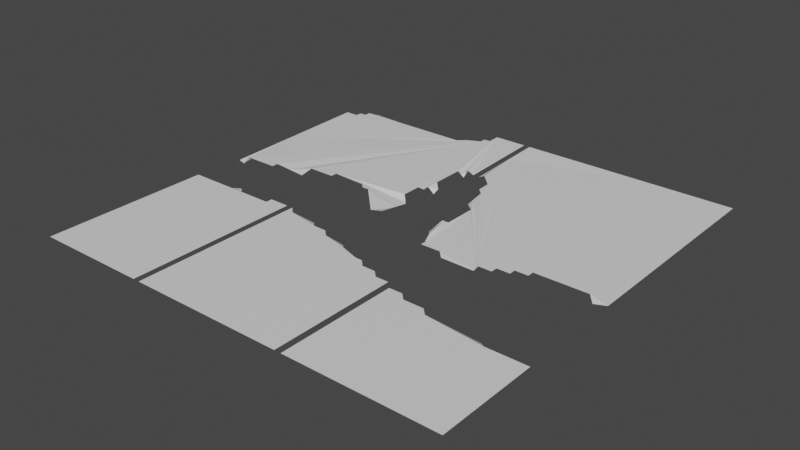 # Source: meshes2.blend  (saved by Blender 2.80.75; exported with 4.5.12 LTS)
import bpy
from mathutils import Matrix  # noqa: F401  (used for matrix-valued properties, if any)

bpy.ops.wm.read_factory_settings(use_empty=True)
scene = bpy.context.scene
scene.name = 'Scene'

# ---- materials (node trees are filled in below, after node groups)
mat_default_obj = bpy.data.materials.new('Default OBJ')
mat_default_obj.use_transparent_shadow = False

# ---- material node trees
mat_default_obj.use_nodes = True; mat_default_obj.node_tree.nodes.clear()
_N = mat_default_obj.node_tree.nodes; _L = mat_default_obj.node_tree.links
n0 = _N.new('ShaderNodeOutputMaterial'); n0.name = 'Material Output'; n0.location = (300, 300)
n1 = _N.new('ShaderNodeBsdfPrincipled'); n1.name = 'Principled BSDF'; n1.location = (10, 300)
n1.distribution = 'GGX'
n1.subsurface_method = 'BURLEY'
n1.inputs[3].default_value = 1.45
n1.inputs[27].default_value = (0.0, 0.0, 0.0, 1.0)
n1.inputs[28].default_value = 1.0
_L.new(n1.outputs[0], n0.inputs[0])
n0.is_active_output = True

# ---- world
world_world = bpy.data.worlds.new('World'); scene.world = world_world
world_world.use_nodes = True; world_world.node_tree.nodes.clear()
_N = world_world.node_tree.nodes; _L = world_world.node_tree.links
n0 = _N.new('ShaderNodeOutputWorld'); n0.name = 'World Output'; n0.location = (300, 300)
n1 = _N.new('ShaderNodeBackground'); n1.name = 'Background'; n1.location = (10, 300)
n1.inputs[0].default_value = (0.05088, 0.05088, 0.05088, 1.0)
_L.new(n1.outputs[0], n0.inputs[0])
n0.is_active_output = True
world_world.color = (0.05088, 0.05088, 0.05088)
world_world.use_sun_shadow = False
world_world.sun_shadow_jitter_overblur = 0.0

# ---- meshes
me_terrain1_001 = bpy.data.meshes.new('Terrain1.001')
me_terrain1_001.from_pydata([(-53.12, 10.0, 0.0), (-53.12, 9.35, 20.31), (-54.69, 10.0, 20.31), (-54.69, 8.841, 21.88), (-54.69, 9.33, 31.25), (-54.69, 8.687, 32.81), (-56.25, 10.0, 21.88), (-56.25, 10.0, 29.69), (-56.25, 10.0, 32.81), (-56.25, 9.905, 34.38), (-56.25, 8.795, 40.62), (-56.25, 10.0, 48.44), (-57.81, 10.0, 34.38), (-57.81, 10.0, 39.06), (-59.38, 9.33, 48.44), (-60.94, 10.0, 0.0), (-60.94, 10.0, 3.125), (-62.5, 9.973, 3.125), (-62.5, 10.0, 4.688), (-65.62, 9.313, 4.688), (-65.62, 10.0, 6.25), (-65.62, 10.0, 42.19), (-67.19, 8.887, 6.25), (-67.19, 10.0, 7.812), (-67.19, 9.991, 42.19), (-68.75, 10.0, 40.62), (-76.56, 10.0, 40.62), (-76.56, 10.0, 42.19), (-82.81, 10.0, 42.19), (-82.81, 9.409, 45.31), (-84.38, 10.0, 7.812), (-85.94, 8.854, 6.25), (-90.62, 10.0, 45.31), (-90.62, 10.0, 46.88), (-93.75, 9.425, 6.25), (-93.75, 10.0, 7.812), (-95.31, 10.0, 7.812), (-95.31, 10.0, 9.375), (-96.88, 10.0, 9.375), (-96.88, 10.0, 10.94), (-98.44, 10.0, 46.88), (-98.44, 8.993, 48.44), (-100.0, 10.0, 10.94), (-100.0, 9.39, 48.44), (-53.12, 9.892, 3.385), (-53.12, 9.783, 6.771), (-53.12, 9.675, 10.16), (-53.12, 9.567, 13.54), (-53.12, 9.458, 16.93), (-53.39, 9.458, 20.31), (-53.65, 9.567, 20.31), (-53.91, 9.675, 20.31), (-54.17, 9.783, 20.31), (-54.43, 9.892, 20.31), (-54.69, 9.807, 20.57), (-54.69, 9.614, 20.83), (-54.69, 9.42, 21.09), (-54.69, 9.227, 21.35), (-54.69, 9.034, 21.61), (-54.69, 9.223, 31.51), (-54.69, 9.116, 31.77), (-54.69, 9.008, 32.03), (-54.69, 8.901, 32.29), (-54.69, 8.794, 32.55), (-54.95, 9.034, 21.88), (-55.21, 9.227, 21.88), (-55.47, 9.42, 21.88), (-55.73, 9.614, 21.88), (-55.99, 9.807, 21.88), (-56.25, 10.0, 23.18), (-56.25, 10.0, 24.48), (-56.25, 10.0, 25.78), (-56.25, 10.0, 27.08), (-56.25, 10.0, 28.39), (-54.95, 9.441, 30.99), (-55.21, 9.553, 30.73), (-55.47, 9.665, 30.47), (-55.73, 9.777, 30.21), (-55.99, 9.888, 29.95), (-54.95, 8.906, 32.81), (-55.21, 9.125, 32.81), (-55.47, 9.344, 32.81), (-55.73, 9.562, 32.81), (-55.99, 9.781, 32.81), (-56.25, 9.984, 33.07), (-56.25, 9.968, 33.33), (-56.25, 9.952, 33.59), (-56.25, 9.937, 33.85), (-56.25, 9.921, 34.11), (-56.25, 8.996, 41.93), (-56.25, 9.197, 43.23), (-56.25, 9.398, 44.53), (-56.25, 9.598, 45.83), (-56.25, 9.799, 47.14), (-56.51, 9.921, 34.38), (-56.77, 9.937, 34.38), (-57.03, 9.952, 34.38), (-57.29, 9.968, 34.38), (-57.55, 9.984, 34.38), (-57.81, 10.0, 35.16), (-57.81, 10.0, 35.94), (-57.81, 10.0, 36.72), (-57.81, 10.0, 37.5), (-57.81, 10.0, 38.28), (-56.51, 8.996, 40.36), (-56.77, 9.197, 40.1), (-57.03, 9.398, 39.84), (-57.29, 9.598, 39.58), (-57.55, 9.799, 39.32), (-56.77, 9.888, 48.44), (-57.29, 9.777, 48.44), (-57.81, 9.665, 48.44), (-58.33, 9.553, 48.44), (-58.85, 9.441, 48.44), (-54.43, 10.0, 0.0), (-55.73, 10.0, 0.0), (-57.03, 10.0, 0.0), (-58.33, 10.0, 0.0), (-59.64, 10.0, 0.0), (-60.94, 10.0, 0.5208), (-60.94, 10.0, 1.042), (-60.94, 10.0, 1.562), (-60.94, 10.0, 2.083), (-60.94, 10.0, 2.604), (-61.2, 9.995, 3.125), (-61.46, 9.991, 3.125), (-61.72, 9.986, 3.125), (-61.98, 9.982, 3.125), (-62.24, 9.977, 3.125), (-62.5, 9.977, 3.385), (-62.5, 9.982, 3.646), (-62.5, 9.986, 3.906), (-62.5, 9.991, 4.167), (-62.5, 9.995, 4.427), (-63.02, 9.886, 4.688), (-63.54, 9.771, 4.688), (-64.06, 9.657, 4.688), (-64.58, 9.542, 4.688), (-65.1, 9.428, 4.688), (-65.62, 9.428, 4.948), (-65.62, 9.542, 5.208), (-65.62, 9.657, 5.469), (-65.62, 9.771, 5.729), (-65.62, 9.886, 5.99), (-60.42, 9.441, 47.4), (-61.46, 9.553, 46.35), (-62.5, 9.665, 45.31), (-63.54, 9.777, 44.27), (-64.58, 9.888, 43.23), (-65.89, 9.814, 6.25), (-66.15, 9.629, 6.25), (-66.41, 9.443, 6.25), (-66.67, 9.258, 6.25), (-66.93, 9.072, 6.25), (-67.19, 9.072, 6.51), (-67.19, 9.258, 6.771), (-67.19, 9.443, 7.031), (-67.19, 9.629, 7.292), (-67.19, 9.814, 7.552), (-65.89, 9.998, 42.19), (-66.15, 9.997, 42.19), (-66.41, 9.995, 42.19), (-66.67, 9.994, 42.19), (-66.93, 9.992, 42.19), (-67.45, 9.992, 41.93), (-67.71, 9.994, 41.67), (-67.97, 9.995, 41.41), (-68.23, 9.997, 41.15), (-68.49, 9.998, 40.89), (-70.05, 10.0, 40.62), (-71.35, 10.0, 40.62), (-72.66, 10.0, 40.62), (-73.96, 10.0, 40.62), (-75.26, 10.0, 40.62), (-76.56, 10.0, 40.89), (-76.56, 10.0, 41.15), (-76.56, 10.0, 41.41), (-76.56, 10.0, 41.67), (-76.56, 10.0, 41.93), (-77.6, 10.0, 42.19), (-78.65, 10.0, 42.19), (-79.69, 10.0, 42.19), (-80.73, 10.0, 42.19), (-81.77, 10.0, 42.19), (-82.81, 9.901, 42.71), (-82.81, 9.803, 43.23), (-82.81, 9.704, 43.75), (-82.81, 9.606, 44.27), (-82.81, 9.507, 44.79), (-70.05, 10.0, 7.812), (-72.92, 10.0, 7.812), (-75.78, 10.0, 7.812), (-78.65, 10.0, 7.812), (-81.51, 10.0, 7.812), (-84.64, 9.809, 7.552), (-84.9, 9.618, 7.292), (-85.16, 9.427, 7.031), (-85.42, 9.236, 6.771), (-85.68, 9.045, 6.51), (-84.11, 9.507, 45.31), (-85.42, 9.606, 45.31), (-86.72, 9.704, 45.31), (-88.02, 9.803, 45.31), (-89.32, 9.901, 45.31), (-90.62, 10.0, 45.57), (-90.62, 10.0, 45.83), (-90.62, 10.0, 46.09), (-90.62, 10.0, 46.35), (-90.62, 10.0, 46.61), (-87.24, 8.949, 6.25), (-88.54, 9.044, 6.25), (-89.84, 9.139, 6.25), (-91.15, 9.235, 6.25), (-92.45, 9.33, 6.25), (-93.75, 9.521, 6.51), (-93.75, 9.617, 6.771), (-93.75, 9.713, 7.031), (-93.75, 9.808, 7.292), (-93.75, 9.904, 7.552), (-94.01, 10.0, 7.812), (-94.27, 10.0, 7.812), (-94.53, 10.0, 7.812), (-94.79, 10.0, 7.812), (-95.05, 10.0, 7.812), (-95.31, 10.0, 8.073), (-95.31, 10.0, 8.333), (-95.31, 10.0, 8.594), (-95.31, 10.0, 8.854), (-95.31, 10.0, 9.115), (-95.57, 10.0, 9.375), (-95.83, 10.0, 9.375), (-96.09, 10.0, 9.375), (-96.35, 10.0, 9.375), (-96.61, 10.0, 9.375), (-96.88, 10.0, 9.635), (-96.88, 10.0, 9.896), (-96.88, 10.0, 10.16), (-96.88, 10.0, 10.42), (-96.88, 10.0, 10.68), (-91.93, 10.0, 46.88), (-93.23, 10.0, 46.88), (-94.53, 10.0, 46.88), (-95.83, 10.0, 46.88), (-97.14, 10.0, 46.88), (-98.44, 9.832, 47.14), (-98.44, 9.664, 47.4), (-98.44, 9.496, 47.66), (-98.44, 9.329, 47.92), (-98.44, 9.161, 48.18), (-97.4, 10.0, 10.94), (-97.92, 10.0, 10.94), (-98.44, 10.0, 10.94), (-98.96, 10.0, 10.94), (-99.48, 10.0, 10.94), (-100.0, 9.898, 17.19), (-100.0, 9.797, 23.44), (-100.0, 9.695, 29.69), (-100.0, 9.593, 35.94), (-100.0, 9.492, 42.19), (-98.7, 9.059, 48.44), (-98.96, 9.125, 48.44), (-99.22, 9.192, 48.44), (-99.48, 9.258, 48.44), (-99.74, 9.324, 48.44)], [], [(31, 209, 210, 211, 212, 213, 34, 214, 215, 216, 217, 218, 35, 219, 220, 221, 222, 223, 36, 224, 225, 226, 227, 228, 37, 229, 230, 231, 232, 233, 38, 234, 235, 236, 237, 238, 39, 249, 250, 251, 252, 253, 42, 254, 255, 256, 257, 258, 43, 263, 262, 261, 260, 259, 41, 248, 247, 246, 245, 244, 40, 243, 242, 241, 240, 239, 33, 208, 207, 206, 205, 204, 32, 203, 202, 201, 200, 199, 29, 188, 187, 186, 185, 184, 28, 183, 182, 181, 180, 179, 27, 178, 177, 176, 175, 174, 26, 173, 172, 171, 170, 169, 25, 168, 167, 166, 165, 164, 24, 163, 162, 161, 160, 159, 21, 148, 147, 146, 145, 144, 14, 113, 112, 111, 110, 109, 11, 93, 92, 91, 90, 89, 10, 104, 105, 106, 107, 108, 13, 103, 102, 101, 100, 99, 12, 98, 97, 96, 95, 94, 9, 88, 87, 86, 85, 84, 8, 83, 82, 81, 80, 79, 5, 63, 62, 61, 60, 59, 4, 74, 75, 76, 77, 78, 7, 73, 72, 71, 70, 69, 6, 68, 67, 66, 65, 64, 3, 58, 57, 56, 55, 54, 2, 53, 52, 51, 50, 49, 1, 48, 47, 46, 45, 44, 0, 114, 115, 116, 117, 118, 15, 119, 120, 121, 122, 123, 16, 124, 125, 126, 127, 128, 17, 129, 130, 131, 132, 133, 18, 134, 135, 136, 137, 138, 19, 139, 140, 141, 142, 143, 20, 149, 150, 151, 152, 153, 22, 154, 155, 156, 157, 158, 23, 189, 190, 191, 192, 193, 30, 194, 195, 196, 197, 198)])
_uv = me_terrain1_001.uv_layers.new(name='UVMap')
_uv.uv.foreach_set('vector', [0.0625, 0.8594, 0.0625, 0.8724, 0.0625, 0.8854, 0.0625, 0.8984, 0.0625, 0.9115, 0.0625, 0.9245, 0.0625, 0.9375, 0.0651, 0.9375, 0.06771, 0.9375, 0.07031, 0.9375, 0.07292, 0.9375, 0.07552, 0.9375, 0.07812, 0.9375, 0.07812, 0.9401, 0.07812, 0.9427, 0.07812, 0.9453, 0.07812, 0.9479, 0.07812, 0.9505, 0.07812, 0.9531, 0.08073, 0.9531, 0.08333, 0.9531, 0.08594, 0.9531, 0.08854, 0.9531, 0.09115, 0.9531, 0.09375, 0.9531, 0.09375, 0.9557, 0.09375, 0.9583, 0.09375, 0.9609, 0.09375, 0.9635, 0.09375, 0.9661, 0.09375, 0.9688, 0.09635, 0.9688, 0.09896, 0.9688, 0.1016, 0.9688, 0.1042, 0.9688, 0.1068, 0.9688, 0.1094, 0.9688, 0.1094, 0.974, 0.1094, 0.9792, 0.1094, 0.9844, 0.1094, 0.9896, 0.1094, 0.9948, 0.1094, 1.0, 0.1719, 1.0, 0.2344, 1.0, 0.2969, 1.0, 0.3594, 1.0, 0.4219, 1.0, 0.4844, 1.0, 0.4844, 0.9974, 0.4844, 0.9948, 0.4844, 0.9922, 0.4844, 0.9896, 0.4844, 0.987, 0.4844, 0.9844, 0.4818, 0.9844, 0.4792, 0.9844, 0.4766, 0.9844, 0.474, 0.9844, 0.4714, 0.9844, 0.4688, 0.9844, 0.4688, 0.9714, 0.4687, 0.9583, 0.4688, 0.9453, 0.4688, 0.9323, 0.4688, 0.9193, 0.4688, 0.9062, 0.4661, 0.9062, 0.4635, 0.9062, 0.4609, 0.9062, 0.4583, 0.9062, 0.4557, 0.9062, 0.4531, 0.9062, 0.4531, 0.8932, 0.4531, 0.8802, 0.4531, 0.8672, 0.4531, 0.8542, 0.4531, 0.8411, 0.4531, 0.8281, 0.4479, 0.8281, 0.4427, 0.8281, 0.4375, 0.8281, 0.4323, 0.8281, 0.4271, 0.8281, 0.4219, 0.8281, 0.4219, 0.8177, 0.4219, 0.8073, 0.4219, 0.7969, 0.4219, 0.7865, 0.4219, 0.776, 0.4219, 0.7656, 0.4193, 0.7656, 0.4167, 0.7656, 0.4141, 0.7656, 0.4115, 0.7656, 0.4089, 0.7656, 0.4062, 0.7656, 0.4062, 0.7526, 0.4062, 0.7396, 0.4063, 0.7266, 0.4063, 0.7135, 0.4062, 0.7005, 0.4062, 0.6875, 0.4089, 0.6849, 0.4115, 0.6823, 0.4141, 0.6797, 0.4167, 0.6771, 0.4193, 0.6745, 0.4219, 0.6719, 0.4219, 0.6693, 0.4219, 0.6667, 0.4219, 0.6641, 0.4219, 0.6615, 0.4219, 0.6589, 0.4219, 0.6562, 0.4323, 0.6458, 0.4427, 0.6354, 0.4531, 0.625, 0.4635, 0.6146, 0.474, 0.6042, 0.4844, 0.5938, 0.4844, 0.5885, 0.4844, 0.5833, 0.4844, 0.5781, 0.4844, 0.5729, 0.4844, 0.5677, 0.4844, 0.5625, 0.4714, 0.5625, 0.4583, 0.5625, 0.4453, 0.5625, 0.4323, 0.5625, 0.4193, 0.5625, 0.4062, 0.5625, 0.4036, 0.5651, 0.401, 0.5677, 0.3984, 0.5703, 0.3958, 0.5729, 0.3932, 0.5755, 0.3906, 0.5781, 0.3828, 0.5781, 0.375, 0.5781, 0.3672, 0.5781, 0.3594, 0.5781, 0.3516, 0.5781, 0.3438, 0.5781, 0.3438, 0.5755, 0.3437, 0.5729, 0.3437, 0.5703, 0.3437, 0.5677, 0.3437, 0.5651, 0.3438, 0.5625, 0.3411, 0.5625, 0.3385, 0.5625, 0.3359, 0.5625, 0.3333, 0.5625, 0.3307, 0.5625, 0.3281, 0.5625, 0.3281, 0.5599, 0.3281, 0.5573, 0.3281, 0.5547, 0.3281, 0.5521, 0.3281, 0.5495, 0.3281, 0.5469, 0.3255, 0.5469, 0.3229, 0.5469, 0.3203, 0.5469, 0.3177, 0.5469, 0.3151, 0.5469, 0.3125, 0.5469, 0.3099, 0.5495, 0.3073, 0.5521, 0.3047, 0.5547, 0.3021, 0.5573, 0.2995, 0.5599, 0.2969, 0.5625, 0.2839, 0.5625, 0.2708, 0.5625, 0.2578, 0.5625, 0.2448, 0.5625, 0.2318, 0.5625, 0.2188, 0.5625, 0.2188, 0.5599, 0.2188, 0.5573, 0.2188, 0.5547, 0.2188, 0.5521, 0.2188, 0.5495, 0.2188, 0.5469, 0.2161, 0.5469, 0.2135, 0.5469, 0.2109, 0.5469, 0.2083, 0.5469, 0.2057, 0.5469, 0.2031, 0.5469, 0.2031, 0.5443, 0.2031, 0.5417, 0.2031, 0.5391, 0.2031, 0.5365, 0.2031, 0.5339, 0.2031, 0.5312, 0.1693, 0.5312, 0.1354, 0.5312, 0.1016, 0.5312, 0.06771, 0.5312, 0.03385, 0.5312, 0.0, 0.5312, 0.0, 0.5443, 0.0, 0.5573, 0.0, 0.5703, 0.0, 0.5833, 0.0, 0.5964, 0.0, 0.6094, 0.005208, 0.6094, 0.01042, 0.6094, 0.01562, 0.6094, 0.02083, 0.6094, 0.02604, 0.6094, 0.03125, 0.6094, 0.03125, 0.612, 0.03125, 0.6146, 0.03125, 0.6172, 0.03125, 0.6198, 0.03125, 0.6224, 0.03125, 0.625, 0.03385, 0.625, 0.03646, 0.625, 0.03906, 0.625, 0.04167, 0.625, 0.04427, 0.625, 0.04688, 0.625, 0.04688, 0.6302, 0.04688, 0.6354, 0.04688, 0.6406, 0.04688, 0.6458, 0.04688, 0.651, 0.04688, 0.6562, 0.04948, 0.6562, 0.05208, 0.6563, 0.05469, 0.6563, 0.05729, 0.6562, 0.0599, 0.6562, 0.0625, 0.6562, 0.0625, 0.6589, 0.0625, 0.6615, 0.0625, 0.6641, 0.0625, 0.6667, 0.0625, 0.6693, 0.0625, 0.6719, 0.0651, 0.6719, 0.06771, 0.6719, 0.07031, 0.6719, 0.07292, 0.6719, 0.07552, 0.6719, 0.07812, 0.6719, 0.07812, 0.7005, 0.07812, 0.7292, 0.07812, 0.7578, 0.07812, 0.7865, 0.07812, 0.8151, 0.07812, 0.8438, 0.07552, 0.8464, 0.07292, 0.849, 0.07031, 0.8516, 0.06771, 0.8542, 0.0651, 0.8568])
me_terrain1_001.materials.append(mat_default_obj)
me_terrain1_001.use_remesh_preserve_volume = False
me_terrain1_001.use_remesh_preserve_attributes = False
me_terrain1_001.use_mirror_vertex_groups = False
me_terrain1_001.update()
me_terrain1_003 = bpy.data.meshes.new('Terrain1.003')
me_terrain1_003.from_pydata([(-73.44, 10.0, 59.38), (-73.44, 10.0, 100.0), (-78.12, 10.0, 59.38), (-78.12, 10.0, 60.94), (-85.94, 10.0, 60.94), (-87.5, 9.703, 59.38), (-89.06, 9.403, 59.38), (-89.06, 10.0, 60.94), (-100.0, 10.0, 60.94), (-100.0, 10.0, 100.0)], [], [(5, 6, 7, 8, 9, 1, 0, 2, 3, 4)])
_uv = me_terrain1_003.uv_layers.new(name='UVMap')
_uv.uv.foreach_set('vector', [0.5938, 0.875, 0.5938, 0.8906, 0.6094, 0.8906, 0.6094, 1.0, 1.0, 1.0, 1.0, 0.7344, 0.5938, 0.7344, 0.5938, 0.7812, 0.6094, 0.7812, 0.6094, 0.8594])
me_terrain1_003.materials.append(mat_default_obj)
me_terrain1_003.use_remesh_preserve_volume = False
me_terrain1_003.use_remesh_preserve_attributes = False
me_terrain1_003.use_mirror_vertex_groups = False
me_terrain1_003.update()
me_terrain1_004 = bpy.data.meshes.new('Terrain1.004')
me_terrain1_004.from_pydata([(0.0, 10.0, 0.0), (0.0, 10.0, 51.56), (-3.125, 9.24, 51.56), (-4.688, 10.0, 50.0), (-17.19, 10.0, 50.0), (-17.19, 9.998, 51.56), (-20.31, 10.0, 51.56), (-20.31, 10.0, 53.12), (-23.44, 10.0, 53.12), (-23.44, 10.0, 54.69), (-26.56, 10.0, 54.69), (-26.56, 9.705, 56.25), (-34.38, 9.784, 56.25), (-35.94, 10.0, 54.69), (-40.62, 10.0, 53.12), (-40.62, 10.0, 54.69), (-42.19, 10.0, 35.94), (-42.19, 10.0, 37.5), (-42.19, 10.0, 43.75), (-42.19, 10.0, 50.0), (-42.19, 8.839, 51.56), (-43.75, 8.678, 37.5), (-43.75, 10.0, 43.75), (-43.75, 9.158, 48.44), (-45.31, 10.0, 28.12), (-45.31, 9.13, 32.81), (-46.88, 10.0, 23.44), (-46.88, 9.927, 26.56), (-50.0, 10.0, 20.31), (-51.56, 10.0, 0.0), (-51.56, 9.322, 20.31), (0.0, 10.0, 7.366), (0.0, 10.0, 14.73), (0.0, 10.0, 22.1), (0.0, 10.0, 29.46), (0.0, 10.0, 36.83), (0.0, 10.0, 44.2), (-0.4464, 9.891, 51.56), (-0.8929, 9.783, 51.56), (-1.339, 9.674, 51.56), (-1.786, 9.566, 51.56), (-2.232, 9.457, 51.56), (-2.679, 9.349, 51.56), (-3.348, 9.349, 51.34), (-3.571, 9.457, 51.12), (-3.795, 9.566, 50.89), (-4.018, 9.674, 50.67), (-4.241, 9.783, 50.45), (-4.464, 9.891, 50.22), (-6.473, 10.0, 50.0), (-8.259, 10.0, 50.0), (-10.04, 10.0, 50.0), (-11.83, 10.0, 50.0), (-13.62, 10.0, 50.0), (-15.4, 10.0, 50.0), (-17.19, 10.0, 50.22), (-17.19, 9.999, 50.45), (-17.19, 9.999, 50.67), (-17.19, 9.999, 50.89), (-17.19, 9.999, 51.12), (-17.19, 9.998, 51.34), (-17.63, 9.998, 51.56), (-18.08, 9.999, 51.56), (-18.53, 9.999, 51.56), (-18.97, 9.999, 51.56), (-19.42, 9.999, 51.56), (-19.87, 10.0, 51.56), (-20.31, 10.0, 51.79), (-20.31, 10.0, 52.01), (-20.31, 10.0, 52.23), (-20.31, 10.0, 52.46), (-20.31, 10.0, 52.68), (-20.31, 10.0, 52.9), (-20.76, 10.0, 53.12), (-21.21, 10.0, 53.12), (-21.65, 10.0, 53.12), (-22.1, 10.0, 53.12), (-22.54, 10.0, 53.12), (-22.99, 10.0, 53.12), (-23.44, 10.0, 53.35), (-23.44, 10.0, 53.57), (-23.44, 10.0, 53.79), (-23.44, 10.0, 54.02), (-23.44, 10.0, 54.24), (-23.44, 10.0, 54.46), (-23.88, 10.0, 54.69), (-24.33, 10.0, 54.69), (-24.78, 10.0, 54.69), (-25.22, 10.0, 54.69), (-25.67, 10.0, 54.69), (-26.12, 10.0, 54.69), (-26.56, 9.958, 54.91), (-26.56, 9.916, 55.13), (-26.56, 9.874, 55.36), (-26.56, 9.832, 55.58), (-26.56, 9.789, 55.8), (-26.56, 9.747, 56.03), (-27.68, 9.716, 56.25), (-28.79, 9.728, 56.25), (-29.91, 9.739, 56.25), (-31.03, 9.75, 56.25), (-32.14, 9.761, 56.25), (-33.26, 9.773, 56.25), (-34.6, 9.815, 56.03), (-34.82, 9.846, 55.8), (-35.04, 9.877, 55.58), (-35.27, 9.907, 55.36), (-35.49, 9.938, 55.13), (-35.71, 9.969, 54.91), (-40.62, 10.0, 53.35), (-40.62, 10.0, 53.57), (-40.62, 10.0, 53.79), (-40.62, 10.0, 54.02), (-40.62, 10.0, 54.24), (-40.62, 10.0, 54.46), (-36.61, 10.0, 54.69), (-37.28, 10.0, 54.69), (-37.95, 10.0, 54.69), (-38.62, 10.0, 54.69), (-39.29, 10.0, 54.69), (-39.96, 10.0, 54.69), (-42.19, 10.0, 36.16), (-42.19, 10.0, 36.38), (-42.19, 10.0, 36.61), (-42.19, 10.0, 36.83), (-42.19, 10.0, 37.05), (-42.19, 10.0, 37.28), (-43.53, 8.867, 38.39), (-43.3, 9.056, 39.29), (-43.08, 9.245, 40.18), (-42.86, 9.433, 41.07), (-42.63, 9.622, 41.96), (-42.41, 9.811, 42.86), (-42.19, 9.834, 50.22), (-42.19, 9.668, 50.45), (-42.19, 9.502, 50.67), (-42.19, 9.337, 50.89), (-42.19, 9.171, 51.12), (-42.19, 9.005, 51.34), (-40.85, 9.834, 52.9), (-41.07, 9.668, 52.68), (-41.29, 9.502, 52.46), (-41.52, 9.337, 52.23), (-41.74, 9.171, 52.01), (-41.96, 9.005, 51.79), (-42.41, 9.811, 37.5), (-42.63, 9.622, 37.5), (-42.86, 9.433, 37.5), (-43.08, 9.245, 37.5), (-43.3, 9.056, 37.5), (-43.53, 8.867, 37.5), (-42.41, 10.0, 43.75), (-42.63, 10.0, 43.75), (-42.86, 10.0, 43.75), (-43.08, 10.0, 43.75), (-43.3, 10.0, 43.75), (-43.53, 10.0, 43.75), (-43.75, 9.88, 44.42), (-43.75, 9.759, 45.09), (-43.75, 9.639, 45.76), (-43.75, 9.519, 46.43), (-43.75, 9.398, 47.1), (-43.75, 9.278, 47.77), (-42.41, 9.88, 49.78), (-42.63, 9.759, 49.55), (-42.86, 9.639, 49.33), (-43.08, 9.519, 49.11), (-43.3, 9.398, 48.88), (-43.53, 9.278, 48.66), (-45.31, 9.876, 28.79), (-45.31, 9.751, 29.46), (-45.31, 9.627, 30.13), (-45.31, 9.503, 30.8), (-45.31, 9.379, 31.47), (-45.31, 9.254, 32.14), (-42.63, 9.876, 35.49), (-43.08, 9.751, 35.04), (-43.53, 9.627, 34.6), (-43.97, 9.503, 34.15), (-44.42, 9.379, 33.71), (-44.87, 9.254, 33.26), (-46.88, 9.99, 23.88), (-46.88, 9.979, 24.33), (-46.88, 9.969, 24.78), (-46.88, 9.958, 25.22), (-46.88, 9.948, 25.67), (-46.88, 9.937, 26.12), (-45.54, 9.99, 27.9), (-45.76, 9.979, 27.68), (-45.98, 9.969, 27.46), (-46.21, 9.958, 27.23), (-46.43, 9.948, 27.01), (-46.65, 9.937, 26.79), (-47.32, 10.0, 22.99), (-47.77, 10.0, 22.54), (-48.21, 10.0, 22.1), (-48.66, 10.0, 21.65), (-49.11, 10.0, 21.21), (-49.55, 10.0, 20.76), (-7.366, 10.0, 0.0), (-14.73, 10.0, 0.0), (-22.1, 10.0, 0.0), (-29.46, 10.0, 0.0), (-36.83, 10.0, 0.0), (-44.2, 10.0, 0.0), (-51.56, 9.903, 2.902), (-51.56, 9.806, 5.804), (-51.56, 9.71, 8.705), (-51.56, 9.613, 11.61), (-51.56, 9.516, 14.51), (-51.56, 9.419, 17.41), (-50.22, 9.903, 20.31), (-50.45, 9.806, 20.31), (-50.67, 9.71, 20.31), (-50.89, 9.613, 20.31), (-51.12, 9.516, 20.31), (-51.34, 9.419, 20.31)], [], [(3, 48, 47, 46, 45, 44, 43, 2, 42, 41, 40, 39, 38, 37, 1, 36, 35, 34, 33, 32, 31, 0, 199, 200, 201, 202, 203, 204, 29, 205, 206, 207, 208, 209, 210, 30, 216, 215, 214, 213, 212, 211, 28, 198, 197, 196, 195, 194, 193, 26, 181, 182, 183, 184, 185, 186, 27, 192, 191, 190, 189, 188, 187, 24, 169, 170, 171, 172, 173, 174, 25, 180, 179, 178, 177, 176, 175, 16, 121, 122, 123, 124, 125, 126, 17, 145, 146, 147, 148, 149, 150, 21, 127, 128, 129, 130, 131, 132, 18, 151, 152, 153, 154, 155, 156, 22, 157, 158, 159, 160, 161, 162, 23, 168, 167, 166, 165, 164, 163, 19, 133, 134, 135, 136, 137, 138, 20, 144, 143, 142, 141, 140, 139, 14, 109, 110, 111, 112, 113, 114, 15, 120, 119, 118, 117, 116, 115, 13, 108, 107, 106, 105, 104, 103, 12, 102, 101, 100, 99, 98, 97, 11, 96, 95, 94, 93, 92, 91, 10, 90, 89, 88, 87, 86, 85, 9, 84, 83, 82, 81, 80, 79, 8, 78, 77, 76, 75, 74, 73, 7, 72, 71, 70, 69, 68, 67, 6, 66, 65, 64, 63, 62, 61, 5, 60, 59, 58, 57, 56, 55, 4, 54, 53, 52, 51, 50, 49)])
_uv = me_terrain1_004.uv_layers.new(name='UVMap')
_uv.uv.foreach_set('vector', [0.5, 0.04688, 0.5022, 0.04464, 0.5045, 0.04241, 0.5067, 0.04018, 0.5089, 0.03795, 0.5112, 0.03571, 0.5134, 0.03348, 0.5156, 0.03125, 0.5156, 0.02679, 0.5156, 0.02232, 0.5156, 0.01786, 0.5156, 0.01339, 0.5156, 0.008929, 0.5156, 0.004464, 0.5156, 0.0, 0.442, 0.0, 0.3683, 0.0, 0.2946, 0.0, 0.221, 0.0, 0.1473, 0.0, 0.07366, 0.0, 0.0, 0.0, 0.0, 0.07366, 0.0, 0.1473, 0.0, 0.221, 0.0, 0.2946, 0.0, 0.3683, 0.0, 0.442, 0.0, 0.5156, 0.02902, 0.5156, 0.05804, 0.5156, 0.08705, 0.5156, 0.1161, 0.5156, 0.1451, 0.5156, 0.1741, 0.5156, 0.2031, 0.5156, 0.2031, 0.5134, 0.2031, 0.5112, 0.2031, 0.5089, 0.2031, 0.5067, 0.2031, 0.5045, 0.2031, 0.5022, 0.2031, 0.5, 0.2076, 0.4955, 0.2121, 0.4911, 0.2165, 0.4866, 0.221, 0.4821, 0.2254, 0.4777, 0.2299, 0.4732, 0.2344, 0.4688, 0.2388, 0.4688, 0.2433, 0.4688, 0.2478, 0.4688, 0.2522, 0.4688, 0.2567, 0.4688, 0.2612, 0.4688, 0.2656, 0.4688, 0.2679, 0.4665, 0.2701, 0.4643, 0.2723, 0.4621, 0.2746, 0.4598, 0.2768, 0.4576, 0.279, 0.4554, 0.2812, 0.4531, 0.2879, 0.4531, 0.2946, 0.4531, 0.3013, 0.4531, 0.308, 0.4531, 0.3147, 0.4531, 0.3214, 0.4531, 0.3281, 0.4531, 0.3326, 0.4487, 0.3371, 0.4442, 0.3415, 0.4397, 0.346, 0.4353, 0.3504, 0.4308, 0.3549, 0.4263, 0.3594, 0.4219, 0.3616, 0.4219, 0.3638, 0.4219, 0.3661, 0.4219, 0.3683, 0.4219, 0.3705, 0.4219, 0.3728, 0.4219, 0.375, 0.4219, 0.375, 0.4241, 0.375, 0.4263, 0.375, 0.4286, 0.375, 0.4308, 0.375, 0.433, 0.375, 0.4353, 0.375, 0.4375, 0.3839, 0.4353, 0.3929, 0.433, 0.4018, 0.4308, 0.4107, 0.4286, 0.4196, 0.4263, 0.4286, 0.4241, 0.4375, 0.4219, 0.4375, 0.4241, 0.4375, 0.4263, 0.4375, 0.4286, 0.4375, 0.4308, 0.4375, 0.433, 0.4375, 0.4353, 0.4375, 0.4375, 0.4442, 0.4375, 0.4509, 0.4375, 0.4576, 0.4375, 0.4643, 0.4375, 0.471, 0.4375, 0.4777, 0.4375, 0.4844, 0.4375, 0.4866, 0.4353, 0.4888, 0.433, 0.4911, 0.4308, 0.4933, 0.4286, 0.4955, 0.4263, 0.4978, 0.4241, 0.5, 0.4219, 0.5022, 0.4219, 0.5045, 0.4219, 0.5067, 0.4219, 0.5089, 0.4219, 0.5112, 0.4219, 0.5134, 0.4219, 0.5156, 0.4219, 0.5179, 0.4196, 0.5201, 0.4174, 0.5223, 0.4152, 0.5246, 0.4129, 0.5268, 0.4107, 0.529, 0.4085, 0.5312, 0.4062, 0.5335, 0.4062, 0.5357, 0.4062, 0.5379, 0.4063, 0.5402, 0.4063, 0.5424, 0.4062, 0.5446, 0.4062, 0.5469, 0.4062, 0.5469, 0.3996, 0.5469, 0.3929, 0.5469, 0.3862, 0.5469, 0.3795, 0.5469, 0.3728, 0.5469, 0.3661, 0.5469, 0.3594, 0.5491, 0.3571, 0.5513, 0.3549, 0.5536, 0.3527, 0.5558, 0.3504, 0.558, 0.3482, 0.5603, 0.346, 0.5625, 0.3438, 0.5625, 0.3326, 0.5625, 0.3214, 0.5625, 0.3103, 0.5625, 0.2991, 0.5625, 0.2879, 0.5625, 0.2768, 0.5625, 0.2656, 0.5603, 0.2656, 0.558, 0.2656, 0.5558, 0.2656, 0.5536, 0.2656, 0.5513, 0.2656, 0.5491, 0.2656, 0.5469, 0.2656, 0.5469, 0.2612, 0.5469, 0.2567, 0.5469, 0.2522, 0.5469, 0.2478, 0.5469, 0.2433, 0.5469, 0.2388, 0.5469, 0.2344, 0.5446, 0.2344, 0.5424, 0.2344, 0.5402, 0.2344, 0.5379, 0.2344, 0.5357, 0.2344, 0.5335, 0.2344, 0.5312, 0.2344, 0.5312, 0.2299, 0.5312, 0.2254, 0.5312, 0.221, 0.5312, 0.2165, 0.5312, 0.2121, 0.5312, 0.2076, 0.5312, 0.2031, 0.529, 0.2031, 0.5268, 0.2031, 0.5246, 0.2031, 0.5223, 0.2031, 0.5201, 0.2031, 0.5179, 0.2031, 0.5156, 0.2031, 0.5156, 0.1987, 0.5156, 0.1942, 0.5156, 0.1897, 0.5156, 0.1853, 0.5156, 0.1808, 0.5156, 0.1763, 0.5156, 0.1719, 0.5134, 0.1719, 0.5112, 0.1719, 0.5089, 0.1719, 0.5067, 0.1719, 0.5045, 0.1719, 0.5022, 0.1719, 0.5, 0.1719, 0.5, 0.154, 0.5, 0.1362, 0.5, 0.1183, 0.5, 0.1004, 0.5, 0.08259, 0.5, 0.06473])
me_terrain1_004.materials.append(mat_default_obj)
me_terrain1_004.use_remesh_preserve_volume = False
me_terrain1_004.use_remesh_preserve_attributes = False
me_terrain1_004.use_mirror_vertex_groups = False
me_terrain1_004.update()
me_terrain1_005 = bpy.data.meshes.new('Terrain1.005')
me_terrain1_005.from_pydata([(0.0, 10.0, 76.56), (0.0, 10.0, 100.0), (-9.375, 10.0, 76.56), (-10.94, 9.176, 75.0), (-23.44, 10.0, 75.0), (-25.0, 9.995, 73.44), (-29.69, 10.0, 73.44), (-31.25, 10.0, 71.88), (-34.38, 10.0, 71.88), (-34.38, 10.0, 100.0)], [], [(3, 4, 5, 6, 7, 8, 9, 1, 0, 2)])
_uv = me_terrain1_005.uv_layers.new(name='UVMap')
_uv.uv.foreach_set('vector', [0.75, 0.1094, 0.75, 0.2344, 0.7344, 0.25, 0.7344, 0.2969, 0.7188, 0.3125, 0.7188, 0.3438, 1.0, 0.3438, 1.0, 0.0, 0.7656, 0.0, 0.7656, 0.09375])
me_terrain1_005.materials.append(mat_default_obj)
me_terrain1_005.use_remesh_preserve_volume = False
me_terrain1_005.use_remesh_preserve_attributes = False
me_terrain1_005.use_mirror_vertex_groups = False
me_terrain1_005.update()
me_terrain1_006 = bpy.data.meshes.new('Terrain1.006')
me_terrain1_006.from_pydata([(-35.94, 10.0, 70.31), (-35.94, 10.0, 100.0), (-39.06, 10.0, 70.31), (-40.62, 9.945, 68.75), (-43.75, 10.0, 68.75), (-45.31, 10.0, 67.19), (-46.88, 10.0, 67.19), (-48.44, 8.682, 65.62), (-51.56, 10.0, 65.62), (-53.12, 9.396, 64.06), (-57.81, 10.0, 64.06), (-59.38, 9.941, 62.5), (-62.5, 10.0, 62.5), (-64.06, 9.52, 60.94), (-70.31, 10.0, 60.94), (-71.88, 10.0, 59.38), (-71.88, 10.0, 100.0)], [], [(7, 8, 9, 10, 11, 12, 13, 14, 15, 16, 1, 0, 2, 3, 4, 5, 6)])
_uv = me_terrain1_006.uv_layers.new(name='UVMap')
_uv.uv.foreach_set('vector', [0.6562, 0.4844, 0.6562, 0.5156, 0.6406, 0.5312, 0.6406, 0.5781, 0.625, 0.5938, 0.625, 0.625, 0.6094, 0.6406, 0.6094, 0.7031, 0.5938, 0.7188, 1.0, 0.7188, 1.0, 0.3594, 0.7031, 0.3594, 0.7031, 0.3906, 0.6875, 0.4062, 0.6875, 0.4375, 0.6719, 0.4531, 0.6719, 0.4688])
me_terrain1_006.materials.append(mat_default_obj)
me_terrain1_006.use_remesh_preserve_volume = False
me_terrain1_006.use_remesh_preserve_attributes = False
me_terrain1_006.use_mirror_vertex_groups = False
me_terrain1_006.update()

# ---- objects
ob_terrain1_001 = bpy.data.objects.new('Terrain1.001', me_terrain1_001)
ob_terrain1_003 = bpy.data.objects.new('Terrain1.003', me_terrain1_003)
ob_terrain1_000 = bpy.data.objects.new('Terrain1.000', me_terrain1_004)
ob_terrain1_002 = bpy.data.objects.new('Terrain1.002', me_terrain1_005)
ob_terrain1_004 = bpy.data.objects.new('Terrain1.004', me_terrain1_006)

# ---- transforms, parenting, visibility, modifiers, constraints
ob_terrain1_001.location = (0.0, 0.0, 3.214)
ob_terrain1_001.rotation_euler = (1.571, -0.0, 0.0)
ob_terrain1_001.lineart.crease_threshold = 0.0
ob_terrain1_003.location = (0.0, 0.0, 3.214)
ob_terrain1_003.rotation_euler = (1.571, -0.0, 0.0)
ob_terrain1_003.lineart.crease_threshold = 0.0
ob_terrain1_000.location = (0.0, 0.0, 3.214)
ob_terrain1_000.rotation_euler = (1.571, -0.0, 0.0)
ob_terrain1_000.lineart.crease_threshold = 0.0
ob_terrain1_002.location = (0.0, 0.0, 3.214)
ob_terrain1_002.rotation_euler = (1.571, -0.0, 0.0)
ob_terrain1_002.lineart.crease_threshold = 0.0
ob_terrain1_004.location = (0.0, 0.0, 3.214)
ob_terrain1_004.rotation_euler = (1.571, -0.0, 0.0)
ob_terrain1_004.lineart.crease_threshold = 0.0

# ---- collection membership
scene.collection.objects.link(ob_terrain1_001)
scene.collection.objects.link(ob_terrain1_003)
scene.collection.objects.link(ob_terrain1_000)
scene.collection.objects.link(ob_terrain1_002)
scene.collection.objects.link(ob_terrain1_004)

# ---- scene / render settings (as saved in the file)
scene.frame_start = 1; scene.frame_end = 250; scene.frame_set(1)
scene.render.engine = 'BLENDER_EEVEE_NEXT'
scene.cycles.use_denoising = False
scene.cycles.samples = 128
scene.cycles.sampling_pattern = 'TABULATED_SOBOL'
scene.cycles.use_adaptive_sampling = False
scene.cycles.use_light_tree = False
scene.view_settings.view_transform = 'Filmic'
bpy.context.view_layer.update()

# ---- added for rendering (the .blend has no active camera and no usable light): camera, sun
cam_auto = bpy.data.cameras.new('AutoCamera')
cam_auto.lens = 50.0
cam_auto.sensor_width = 36.0
cam_auto.clip_end = 2296.45
ob_auto_camera = bpy.data.objects.new('AutoCamera', cam_auto)
scene.collection.objects.link(ob_auto_camera)
ob_auto_camera.location = (80.8522, -207.023, 117.235)
ob_auto_camera.rotation_euler = (1.09748, -7.21219e-08, 0.694738)
scene.camera = ob_auto_camera
light_auto_sun = bpy.data.lights.new('AutoSun', 'SUN')
light_auto_sun.energy = 3.0
light_auto_sun.angle = 0.0523599
ob_auto_sun = bpy.data.objects.new('AutoSun', light_auto_sun)
scene.collection.objects.link(ob_auto_sun)
ob_auto_sun.rotation_euler = (0.872665, 0.174533, 0.523599)
bpy.context.view_layer.update()
